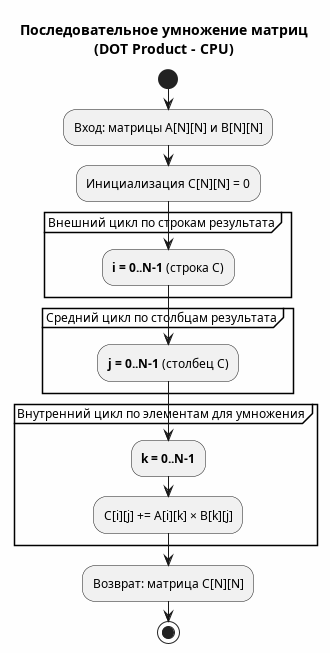

The diagram above was rendered by PlantUML. Its source (embedded in the PNG):
@startuml Sequence
title Последовательное умножение матриц\n(DOT Product - CPU)

skinparam backgroundColor #FEFEFE
skinparam defaultFontSize 12

start
:Вход: матрицы A[N][N] и B[N][N];
:Инициализация C[N][N] = 0;

partition "Внешний цикл по строкам результата" {
    :**i = 0..N-1** (строка C);
}

partition "Средний цикл по столбцам результата" {
    :**j = 0..N-1** (столбец C);
}

partition "Внутренний цикл по элементам для умножения" {
    :**k = 0..N-1**;
    :C[i][j] += A[i][k] × B[k][j];
}

:Возврат: матрица C[N][N];

stop

@enduml